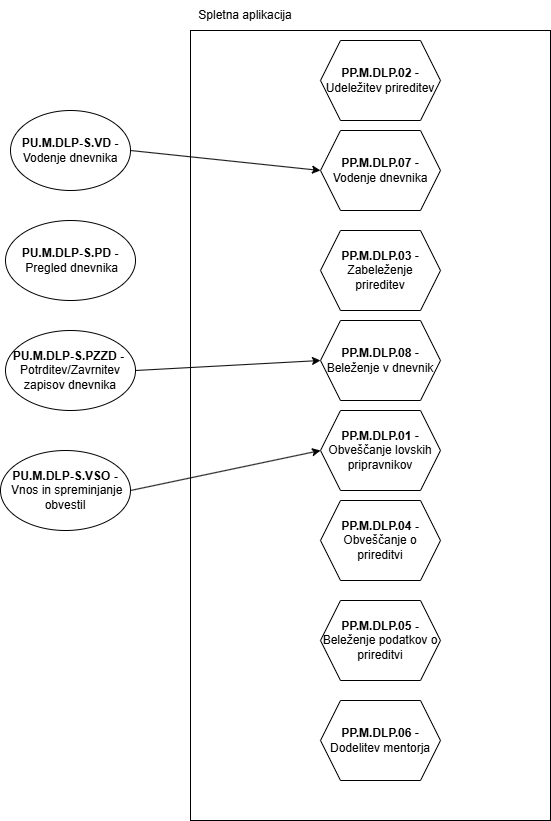

The diagram above was exported from draw.io. Its source (the exported page's mxGraphModel, read from the mxfile embedded in the PNG):
<mxGraphModel dx="1044" dy="535" grid="1" gridSize="10" guides="1" tooltips="1" connect="1" arrows="1" fold="1" page="1" pageScale="1" pageWidth="827" pageHeight="1169" math="0" shadow="0">
  <root>
    <mxCell id="0" />
    <mxCell id="1" parent="0" />
    <mxCell id="Iy-EfIaXed_i22lMLoL2-1" value="" style="rounded=0;whiteSpace=wrap;html=1;" parent="1" vertex="1">
      <mxGeometry x="240" y="40" width="360" height="790" as="geometry" />
    </mxCell>
    <mxCell id="Iy-EfIaXed_i22lMLoL2-2" value="Spletna aplikacija" style="text;html=1;align=center;verticalAlign=middle;whiteSpace=wrap;rounded=0;" parent="1" vertex="1">
      <mxGeometry x="240" y="10" width="110" height="30" as="geometry" />
    </mxCell>
    <mxCell id="Iy-EfIaXed_i22lMLoL2-3" value="&lt;b&gt;PU.M.DLP-S.VD -&lt;/b&gt; Vodenje dnevnika" style="ellipse;whiteSpace=wrap;html=1;" parent="1" vertex="1">
      <mxGeometry x="60" y="120" width="120" height="80" as="geometry" />
    </mxCell>
    <mxCell id="Iy-EfIaXed_i22lMLoL2-4" value="&lt;b&gt;PU.M.DLP-S.PZZD -&amp;nbsp;&lt;/b&gt;&lt;div&gt;Potrditev/Zavrnitev zapisov dnevnika&lt;/div&gt;" style="ellipse;whiteSpace=wrap;html=1;" parent="1" vertex="1">
      <mxGeometry x="55" y="340" width="130" height="80" as="geometry" />
    </mxCell>
    <mxCell id="Iy-EfIaXed_i22lMLoL2-5" value="&lt;b&gt;PU.M.DLP-S.VSO -&lt;/b&gt;&amp;nbsp;Vnos in spreminjanje obvestil" style="ellipse;whiteSpace=wrap;html=1;" parent="1" vertex="1">
      <mxGeometry x="50" y="460" width="130" height="80" as="geometry" />
    </mxCell>
    <mxCell id="riTM4Cf7WeRtLONCqTOE-1" value="&lt;b&gt;PU.M.DLP-S.PD -&lt;/b&gt;&amp;nbsp;Pregled dnevnika" style="ellipse;whiteSpace=wrap;html=1;" parent="1" vertex="1">
      <mxGeometry x="55" y="230" width="130" height="80" as="geometry" />
    </mxCell>
    <mxCell id="ckZqFB2fVE6YsrBTIdY6-1" value="&lt;b&gt;PP.M.DLP.01 &lt;/b&gt;- Obveščanje lovskih pripravnikov" style="shape=hexagon;perimeter=hexagonPerimeter2;whiteSpace=wrap;html=1;fixedSize=1;" vertex="1" parent="1">
      <mxGeometry x="370" y="420" width="120" height="80" as="geometry" />
    </mxCell>
    <mxCell id="ckZqFB2fVE6YsrBTIdY6-2" value="&lt;b&gt;PP.M.DLP.07 &lt;/b&gt;- Vodenje dnevnika" style="shape=hexagon;perimeter=hexagonPerimeter2;whiteSpace=wrap;html=1;fixedSize=1;" vertex="1" parent="1">
      <mxGeometry x="370" y="140" width="120" height="80" as="geometry" />
    </mxCell>
    <mxCell id="ckZqFB2fVE6YsrBTIdY6-3" value="&lt;b&gt;PP.M.DLP.08&lt;/b&gt; - Beleženje v dnevnik" style="shape=hexagon;perimeter=hexagonPerimeter2;whiteSpace=wrap;html=1;fixedSize=1;" vertex="1" parent="1">
      <mxGeometry x="370" y="330" width="120" height="80" as="geometry" />
    </mxCell>
    <mxCell id="ckZqFB2fVE6YsrBTIdY6-4" value="" style="endArrow=classic;html=1;rounded=0;exitX=1;exitY=0.5;exitDx=0;exitDy=0;entryX=0;entryY=0.5;entryDx=0;entryDy=0;" edge="1" parent="1" source="Iy-EfIaXed_i22lMLoL2-3" target="ckZqFB2fVE6YsrBTIdY6-2">
      <mxGeometry width="50" height="50" relative="1" as="geometry">
        <mxPoint x="390" y="340" as="sourcePoint" />
        <mxPoint x="440" y="290" as="targetPoint" />
      </mxGeometry>
    </mxCell>
    <mxCell id="ckZqFB2fVE6YsrBTIdY6-5" value="" style="endArrow=classic;html=1;rounded=0;exitX=1;exitY=0.5;exitDx=0;exitDy=0;entryX=0;entryY=0.5;entryDx=0;entryDy=0;" edge="1" parent="1" source="Iy-EfIaXed_i22lMLoL2-5" target="ckZqFB2fVE6YsrBTIdY6-1">
      <mxGeometry width="50" height="50" relative="1" as="geometry">
        <mxPoint x="190" y="170" as="sourcePoint" />
        <mxPoint x="380" y="190" as="targetPoint" />
      </mxGeometry>
    </mxCell>
    <mxCell id="ckZqFB2fVE6YsrBTIdY6-6" value="" style="endArrow=classic;html=1;rounded=0;entryX=0;entryY=0.5;entryDx=0;entryDy=0;exitX=1;exitY=0.5;exitDx=0;exitDy=0;" edge="1" parent="1" source="Iy-EfIaXed_i22lMLoL2-4" target="ckZqFB2fVE6YsrBTIdY6-3">
      <mxGeometry width="50" height="50" relative="1" as="geometry">
        <mxPoint x="200" y="330" as="sourcePoint" />
        <mxPoint x="390" y="200" as="targetPoint" />
      </mxGeometry>
    </mxCell>
    <mxCell id="ckZqFB2fVE6YsrBTIdY6-7" value="&lt;b&gt;PP.M.DLP.03 &lt;/b&gt;- Zabeleženje prireditev" style="shape=hexagon;perimeter=hexagonPerimeter2;whiteSpace=wrap;html=1;fixedSize=1;" vertex="1" parent="1">
      <mxGeometry x="370" y="240" width="120" height="80" as="geometry" />
    </mxCell>
    <mxCell id="ckZqFB2fVE6YsrBTIdY6-8" value="&lt;b&gt;PP.M.DLP.02 &lt;/b&gt;- Udeležitev prireditev" style="shape=hexagon;perimeter=hexagonPerimeter2;whiteSpace=wrap;html=1;fixedSize=1;" vertex="1" parent="1">
      <mxGeometry x="370" y="50" width="120" height="80" as="geometry" />
    </mxCell>
    <mxCell id="ckZqFB2fVE6YsrBTIdY6-9" value="&lt;b&gt;PP.M.DLP.04 -&lt;/b&gt; Obveščanje o prireditvi" style="shape=hexagon;perimeter=hexagonPerimeter2;whiteSpace=wrap;html=1;fixedSize=1;" vertex="1" parent="1">
      <mxGeometry x="370" y="510" width="120" height="80" as="geometry" />
    </mxCell>
    <mxCell id="ckZqFB2fVE6YsrBTIdY6-10" value="&lt;b&gt;PP.M.DLP.05 -&lt;/b&gt; Beleženje podatkov o prireditvi" style="shape=hexagon;perimeter=hexagonPerimeter2;whiteSpace=wrap;html=1;fixedSize=1;" vertex="1" parent="1">
      <mxGeometry x="370" y="610" width="120" height="80" as="geometry" />
    </mxCell>
    <mxCell id="ckZqFB2fVE6YsrBTIdY6-11" value="&lt;b&gt;PP.M.DLP.06&lt;/b&gt; - Dodelitev mentorja" style="shape=hexagon;perimeter=hexagonPerimeter2;whiteSpace=wrap;html=1;fixedSize=1;" vertex="1" parent="1">
      <mxGeometry x="370" y="710" width="120" height="80" as="geometry" />
    </mxCell>
  </root>
</mxGraphModel>